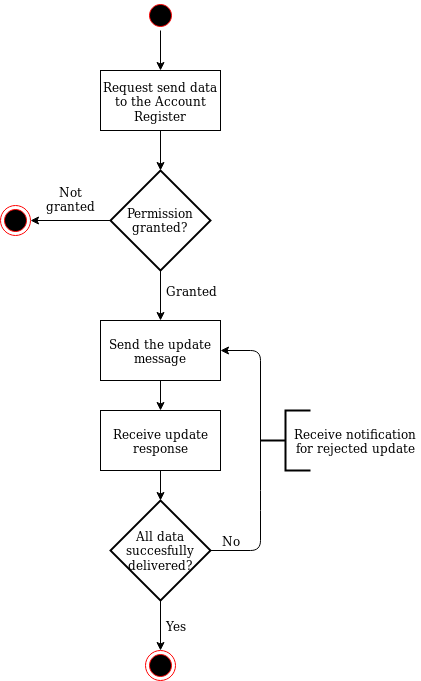

The diagram above was exported from draw.io. Its source (the exported page's mxGraphModel, read from the mxfile embedded in the PNG):
<mxGraphModel dx="1035" dy="1664" grid="1" gridSize="10" guides="1" tooltips="1" connect="1" arrows="1" fold="1" page="1" pageScale="1" pageWidth="850" pageHeight="1100" math="0" shadow="0">
  <root>
    <mxCell id="0" />
    <mxCell id="1" parent="0" />
    <mxCell id="nPkPI_F-I4e4PBR3PP3D-71" value="" style="edgeStyle=orthogonalEdgeStyle;rounded=0;orthogonalLoop=1;jettySize=auto;html=1;exitX=0.5;exitY=1;exitDx=0;exitDy=0;" edge="1" parent="1" source="oqFYIKZlfhrUgPtLVIde-1" target="nPkPI_F-I4e4PBR3PP3D-24">
      <mxGeometry relative="1" as="geometry">
        <mxPoint x="470" y="-990" as="sourcePoint" />
      </mxGeometry>
    </mxCell>
    <mxCell id="oqFYIKZlfhrUgPtLVIde-1" value="" style="ellipse;html=1;shape=startState;fillColor=#000000;strokeColor=#ff0000;" parent="1" vertex="1">
      <mxGeometry x="245" y="-1020" width="30" height="30" as="geometry" />
    </mxCell>
    <mxCell id="oqFYIKZlfhrUgPtLVIde-6" value="" style="ellipse;html=1;shape=endState;fillColor=#000000;strokeColor=#ff0000;" parent="1" vertex="1">
      <mxGeometry x="100" y="-815" width="30" height="30" as="geometry" />
    </mxCell>
    <mxCell id="oqFYIKZlfhrUgPtLVIde-36" style="edgeStyle=orthogonalEdgeStyle;rounded=0;orthogonalLoop=1;jettySize=auto;html=1;exitX=0.5;exitY=0;exitDx=0;exitDy=0;entryX=0.5;entryY=0;entryDx=0;entryDy=0;" parent="1" source="oqFYIKZlfhrUgPtLVIde-35" target="oqFYIKZlfhrUgPtLVIde-35" edge="1">
      <mxGeometry relative="1" as="geometry">
        <mxPoint x="240" y="-400" as="targetPoint" />
      </mxGeometry>
    </mxCell>
    <mxCell id="oqFYIKZlfhrUgPtLVIde-35" value="" style="ellipse;html=1;shape=endState;fillColor=#000000;strokeColor=#ff0000;" parent="1" vertex="1">
      <mxGeometry x="245" y="-370" width="30" height="30" as="geometry" />
    </mxCell>
    <mxCell id="nPkPI_F-I4e4PBR3PP3D-24" value="Request send data to the Account Register" style="rounded=0;whiteSpace=wrap;html=1;" vertex="1" parent="1">
      <mxGeometry x="200" y="-950" width="120" height="60" as="geometry" />
    </mxCell>
    <mxCell id="nPkPI_F-I4e4PBR3PP3D-25" value="Permission granted?" style="strokeWidth=2;html=1;shape=mxgraph.flowchart.decision;whiteSpace=wrap;direction=south;" vertex="1" parent="1">
      <mxGeometry x="210" y="-850" width="100" height="100" as="geometry" />
    </mxCell>
    <mxCell id="nPkPI_F-I4e4PBR3PP3D-28" value="Send the update message" style="rounded=0;whiteSpace=wrap;html=1;" vertex="1" parent="1">
      <mxGeometry x="200" y="-700" width="120" height="60" as="geometry" />
    </mxCell>
    <mxCell id="nPkPI_F-I4e4PBR3PP3D-29" value="All data succesfully delivered?" style="strokeWidth=2;html=1;shape=mxgraph.flowchart.decision;whiteSpace=wrap;verticalAlign=middle;" vertex="1" parent="1">
      <mxGeometry x="210" y="-520" width="100" height="100" as="geometry" />
    </mxCell>
    <mxCell id="nPkPI_F-I4e4PBR3PP3D-30" value="" style="endArrow=classic;html=1;exitX=0.5;exitY=1;exitDx=0;exitDy=0;exitPerimeter=0;entryX=0.5;entryY=0;entryDx=0;entryDy=0;" edge="1" parent="1" source="nPkPI_F-I4e4PBR3PP3D-29" target="oqFYIKZlfhrUgPtLVIde-35">
      <mxGeometry width="50" height="50" relative="1" as="geometry">
        <mxPoint x="55" y="-280" as="sourcePoint" />
        <mxPoint x="225" y="-490" as="targetPoint" />
      </mxGeometry>
    </mxCell>
    <mxCell id="nPkPI_F-I4e4PBR3PP3D-37" value="" style="endArrow=classic;html=1;exitX=0.5;exitY=1;exitDx=0;exitDy=0;entryX=0.5;entryY=0;entryDx=0;entryDy=0;" edge="1" parent="1" source="nPkPI_F-I4e4PBR3PP3D-28" target="nPkPI_F-I4e4PBR3PP3D-53">
      <mxGeometry width="50" height="50" relative="1" as="geometry">
        <mxPoint x="350" y="-620" as="sourcePoint" />
        <mxPoint x="259" y="-610" as="targetPoint" />
      </mxGeometry>
    </mxCell>
    <mxCell id="nPkPI_F-I4e4PBR3PP3D-38" value="" style="endArrow=classic;html=1;exitX=1;exitY=0.5;exitDx=0;exitDy=0;exitPerimeter=0;" edge="1" parent="1" source="nPkPI_F-I4e4PBR3PP3D-25" target="nPkPI_F-I4e4PBR3PP3D-28">
      <mxGeometry width="50" height="50" relative="1" as="geometry">
        <mxPoint x="259" y="-750" as="sourcePoint" />
        <mxPoint x="150" y="-730" as="targetPoint" />
      </mxGeometry>
    </mxCell>
    <mxCell id="nPkPI_F-I4e4PBR3PP3D-40" value="" style="endArrow=classic;html=1;exitX=0.5;exitY=1;exitDx=0;exitDy=0;entryX=0;entryY=0.5;entryDx=0;entryDy=0;entryPerimeter=0;" edge="1" parent="1" source="nPkPI_F-I4e4PBR3PP3D-24" target="nPkPI_F-I4e4PBR3PP3D-25">
      <mxGeometry width="50" height="50" relative="1" as="geometry">
        <mxPoint x="259" y="-880" as="sourcePoint" />
        <mxPoint x="470" y="-840" as="targetPoint" />
      </mxGeometry>
    </mxCell>
    <mxCell id="nPkPI_F-I4e4PBR3PP3D-45" value="" style="endArrow=classic;html=1;entryX=1;entryY=0.5;entryDx=0;entryDy=0;exitX=0.5;exitY=1;exitDx=0;exitDy=0;exitPerimeter=0;verticalAlign=bottom;" edge="1" parent="1" source="nPkPI_F-I4e4PBR3PP3D-25" target="oqFYIKZlfhrUgPtLVIde-6">
      <mxGeometry width="50" height="50" relative="1" as="geometry">
        <mxPoint x="210" y="-790" as="sourcePoint" />
        <mxPoint x="150" y="-800" as="targetPoint" />
      </mxGeometry>
    </mxCell>
    <mxCell id="nPkPI_F-I4e4PBR3PP3D-47" value="Not granted" style="text;html=1;strokeColor=none;fillColor=none;align=center;verticalAlign=bottom;whiteSpace=wrap;rounded=0;" vertex="1" parent="1">
      <mxGeometry x="150" y="-825" width="40" height="20" as="geometry" />
    </mxCell>
    <mxCell id="nPkPI_F-I4e4PBR3PP3D-52" value="Granted" style="text;html=1;strokeColor=none;fillColor=none;align=center;verticalAlign=middle;whiteSpace=wrap;rounded=0;" vertex="1" parent="1">
      <mxGeometry x="270" y="-740" width="40" height="20" as="geometry" />
    </mxCell>
    <mxCell id="nPkPI_F-I4e4PBR3PP3D-53" value="Receive update response" style="rounded=0;whiteSpace=wrap;html=1;" vertex="1" parent="1">
      <mxGeometry x="200" y="-610" width="120" height="60" as="geometry" />
    </mxCell>
    <mxCell id="nPkPI_F-I4e4PBR3PP3D-55" value="" style="endArrow=classic;html=1;exitX=0.5;exitY=1;exitDx=0;exitDy=0;entryX=0.5;entryY=0;entryDx=0;entryDy=0;entryPerimeter=0;" edge="1" parent="1" source="nPkPI_F-I4e4PBR3PP3D-53" target="nPkPI_F-I4e4PBR3PP3D-29">
      <mxGeometry width="50" height="50" relative="1" as="geometry">
        <mxPoint x="259" y="-550" as="sourcePoint" />
        <mxPoint x="259" y="-520" as="targetPoint" />
      </mxGeometry>
    </mxCell>
    <mxCell id="nPkPI_F-I4e4PBR3PP3D-58" value="" style="endArrow=classic;html=1;exitX=1;exitY=0.5;exitDx=0;exitDy=0;exitPerimeter=0;entryX=1;entryY=0.5;entryDx=0;entryDy=0;" edge="1" parent="1" source="nPkPI_F-I4e4PBR3PP3D-29" target="nPkPI_F-I4e4PBR3PP3D-28">
      <mxGeometry width="50" height="50" relative="1" as="geometry">
        <mxPoint x="100" y="-240" as="sourcePoint" />
        <mxPoint x="330" y="-670" as="targetPoint" />
        <Array as="points">
          <mxPoint x="360" y="-470" />
          <mxPoint x="360" y="-520" />
          <mxPoint x="360" y="-670" />
        </Array>
      </mxGeometry>
    </mxCell>
    <mxCell id="nPkPI_F-I4e4PBR3PP3D-60" value="No" style="text;html=1;strokeColor=none;fillColor=none;align=center;verticalAlign=middle;whiteSpace=wrap;rounded=0;" vertex="1" parent="1">
      <mxGeometry x="310" y="-490" width="40" height="20" as="geometry" />
    </mxCell>
    <mxCell id="nPkPI_F-I4e4PBR3PP3D-80" value="Yes" style="text;html=1;strokeColor=none;fillColor=none;align=center;verticalAlign=middle;whiteSpace=wrap;rounded=0;" vertex="1" parent="1">
      <mxGeometry x="255" y="-405" width="40" height="20" as="geometry" />
    </mxCell>
    <mxCell id="nPkPI_F-I4e4PBR3PP3D-97" value="" style="group" vertex="1" connectable="0" parent="1">
      <mxGeometry x="360" y="-610" width="160" height="60" as="geometry" />
    </mxCell>
    <mxCell id="nPkPI_F-I4e4PBR3PP3D-93" value="Receive notification for rejected update" style="text;html=1;strokeColor=none;fillColor=none;align=center;verticalAlign=middle;whiteSpace=wrap;rounded=0;" vertex="1" parent="nPkPI_F-I4e4PBR3PP3D-97">
      <mxGeometry x="30" y="20" width="130" height="20" as="geometry" />
    </mxCell>
    <mxCell id="nPkPI_F-I4e4PBR3PP3D-95" value="" style="strokeWidth=2;html=1;shape=mxgraph.flowchart.annotation_2;align=left;labelPosition=right;pointerEvents=1;" vertex="1" parent="nPkPI_F-I4e4PBR3PP3D-97">
      <mxGeometry width="50" height="60" as="geometry" />
    </mxCell>
  </root>
</mxGraphModel>